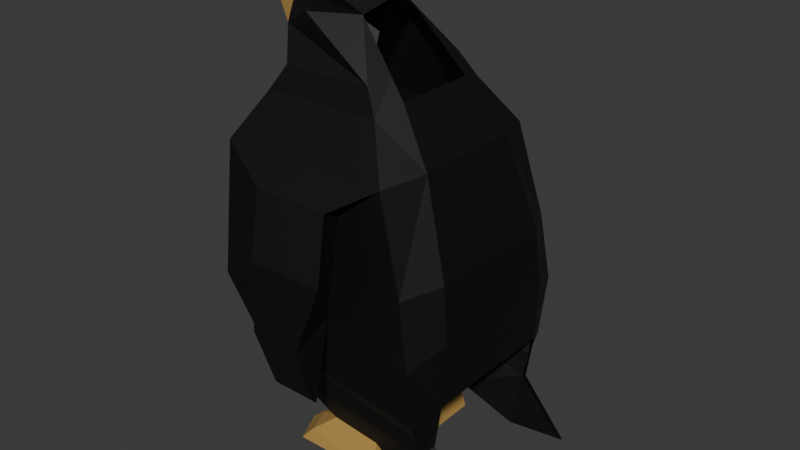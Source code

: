 # Source: Penguin.blend  (saved by Blender 4.4.30; exported with 4.5.12 LTS)
import bpy
from mathutils import Matrix  # noqa: F401  (used for matrix-valued properties, if any)

bpy.ops.wm.read_factory_settings(use_empty=True)
scene = bpy.context.scene
scene.name = 'Scene'

# ---- collections
col_collection = bpy.data.collections.new('Collection'); scene.collection.children.link(col_collection)

# ---- materials (node trees are filled in below, after node groups)
mat_feet = bpy.data.materials.new('Feet')
mat_black = bpy.data.materials.new('Black')
mat_white = bpy.data.materials.new('White')

# ---- material node trees
mat_feet.use_nodes = True; mat_feet.node_tree.nodes.clear()
_N = mat_feet.node_tree.nodes; _L = mat_feet.node_tree.links
n0 = _N.new('ShaderNodeBsdfPrincipled'); n0.name = 'Principled BSDF'; n0.location = (10, 300)
n0.inputs[0].default_value = (0.5149, 0.3095, 0.08228, 1.0)
n1 = _N.new('ShaderNodeOutputMaterial'); n1.name = 'Material Output'; n1.location = (300, 300)
_L.new(n0.outputs[0], n1.inputs[0])
n1.is_active_output = True
mat_black.use_nodes = True; mat_black.node_tree.nodes.clear()
_N = mat_black.node_tree.nodes; _L = mat_black.node_tree.links
n0 = _N.new('ShaderNodeBsdfPrincipled'); n0.name = 'Principled BSDF'; n0.location = (10, 300)
n0.inputs[0].default_value = (0.0, 0.0, 0.0, 1.0)
n0.inputs[2].default_value = 0.6
n1 = _N.new('ShaderNodeOutputMaterial'); n1.name = 'Material Output'; n1.location = (300, 300)
_L.new(n0.outputs[0], n1.inputs[0])
n1.is_active_output = True
mat_white.use_nodes = True; mat_white.node_tree.nodes.clear()
_N = mat_white.node_tree.nodes; _L = mat_white.node_tree.links
n0 = _N.new('ShaderNodeBsdfPrincipled'); n0.name = 'Principled BSDF'; n0.location = (10, 300)
n1 = _N.new('ShaderNodeOutputMaterial'); n1.name = 'Material Output'; n1.location = (300, 300)
_L.new(n0.outputs[0], n1.inputs[0])
n1.is_active_output = True

# ---- world
world_world = bpy.data.worlds.new('World'); scene.world = world_world
world_world.use_nodes = True; world_world.node_tree.nodes.clear()
_N = world_world.node_tree.nodes; _L = world_world.node_tree.links
n0 = _N.new('ShaderNodeOutputWorld'); n0.name = 'World Output'; n0.location = (300, 300)
n1 = _N.new('ShaderNodeBackground'); n1.name = 'Background'; n1.location = (10, 300)
n1.inputs[0].default_value = (0.05088, 0.05088, 0.05088, 1.0)
_L.new(n1.outputs[0], n0.inputs[0])
n0.is_active_output = True
world_world.color = (0.05088, 0.05088, 0.05088)
world_world.sun_shadow_jitter_overblur = 0.0

# ---- meshes
me_plane = bpy.data.meshes.new('Plane')
me_plane.from_pydata([(-0.2283, 4.096e-05, -0.04545), (-0.1896, -0.1484, -0.04545), (-0.08501, -0.09876, -0.1868), (-0.008335, -0.07395, -0.2495), (-0.01265, -0.2038, -0.3201), (-0.009017, -0.3645, -0.2495), (-0.2073, -0.3291, -0.04545), (-0.4022, -0.4035, -0.2136), (-0.4341, -0.4425, -0.2136), (-0.6502, -0.4956, -0.3838), (-0.9373, -0.5381, -0.515), (-0.6467, -0.733, 0.01247), (-0.6786, -0.7614, 0.01247), (-0.8912, -0.7685, -0.09851), (-1.217, -0.7366, -0.1185), (-1.483, -0.6019, -0.2045), (-1.6, -0.4885, -0.4855), (-1.82, -0.3503, -0.3625), (-1.935, -0.3043, -0.296), (-2.142, -0.000213, -0.6504), (-2.269, -0.1519, -0.2157), (-2.323, -0.0001321, -0.2017), (-0.2283, 0.0001425, 0.2328), (-0.1896, -0.1484, 0.2083), (-0.008228, -0.07395, 0.2204), (-0.01129, -0.2121, -0.1129), (-0.01177, -0.3645, 0.2204), (-0.1793, -0.3291, 0.2082), (-0.3168, -0.4035, 0.5318), (-0.4284, -0.4425, 0.5403), (-0.5349, -0.4956, 0.5513), (-0.8347, -0.5381, 0.5626), (-0.6467, -0.733, 0.227), (-0.6786, -0.7614, 0.227), (-0.8912, -0.7685, 0.1555), (-1.217, -0.7366, 0.2654), (-1.483, -0.6019, 0.1834), (-1.606, -0.4885, 0.3833), (-1.826, -0.3503, 0.2398), (-1.941, -0.3043, 0.164), (-2.174, -0.2618, -0.212), (-2.175, -0.1519, 0.01023), (-0.9303, -0.5428, -0.1702), (-0.9373, -0.5381, -0.3762), (-0.936, -0.539, 0.1225), (-2.071, -0.1764, -0.4073), (-2.226, -0.0001681, -0.3993), (-2.157, -0.1434, -0.4043), (-2.209, -0.1076, -0.4038), (-0.0847, -0.3556, -0.1853), (-0.1095, -0.2265, -0.2175), (-0.1985, -0.2387, -0.04545), (-0.03917, -0.3663, 0.5005), (-0.06048, -0.3849, 0.7784), (-1.628, -0.2783, 0.4559), (-1.873, -0.2102, 0.2742), (-0.9116, -0.357, 0.6281), (-0.595, -0.3589, 0.6154), (-1.157, -0.5218, 0.5105), (-1.184, -0.3393, 0.6019), (-0.3643, -0.3589, 0.5812), (-0.08803, -0.3589, 0.8134), (-1.628, -0.000213, 0.4559), (-1.184, -0.000213, 0.6019), (-0.9116, -0.000213, 0.6281), (-0.595, -0.000213, 0.6154), (-1.873, -0.000213, 0.2742), (-2.22, -0.0001321, 0.03985), (-1.96, -0.1934, 0.1982), (-1.604, -0.4885, 0.1808), (-1.602, -0.4885, -0.2369), (-1.821, -0.3503, -0.2722), (-0.4796, -0.3589, 0.5983)], [], [(17, 16, 70, 71), (4, 3, 24, 25), (18, 71, 38, 39), (5, 4, 25, 26), (19, 45, 47), (6, 49, 5, 26, 27), (20, 48, 47, 40, 41), (7, 6, 27, 52, 53, 28), (21, 20, 41), (8, 7, 28, 29), (9, 8, 29, 30), (10, 9, 30, 31, 44, 42, 43), (12, 11, 32, 33), (13, 12, 33, 34), (14, 13, 34, 35), (1, 0, 22, 23), (15, 14, 35, 36), (2, 1, 23, 24), (69, 70, 15), (3, 2, 24), (40, 39, 41), (31, 44, 69, 37, 58), (42, 44, 32, 11), (32, 44, 34, 33), (35, 34, 44), (36, 35, 44), (15, 42, 14), (11, 12, 13, 42), (14, 42, 13), (20, 21, 46, 48), (48, 46, 19), (47, 45, 18, 39, 40), (47, 48, 19), (1, 2, 50, 51), (6, 51, 50, 49), (2, 3, 4, 50), (5, 49, 50, 4), (26, 24, 23, 27), (24, 26, 25), (38, 37, 54, 55), (54, 37, 58, 59), (58, 59, 56, 31), (57, 56, 31, 30), (63, 62, 54, 59), (56, 59, 63, 64), (57, 56, 64, 65), (55, 54, 62, 66), (38, 55, 68, 39), (41, 39, 68), (21, 41, 67), (69, 44, 42, 43, 10, 16, 70), (71, 18, 17), (71, 70, 69, 37, 38), (70, 16, 15), (15, 36, 69), (70, 42, 15), (44, 69, 36), (36, 37, 69), (29, 72, 57, 30), (28, 60, 72, 29), (61, 60, 28, 53)])
me_plane.polygons.foreach_set('material_index', [1, 0, 1, 0, 0, 0, 1, 1, 1, 1, 1, 1, 1, 1, 1, 1, 1, 0, 1, 0, 1, 1, 1, 1, 1, 1, 1, 1, 1, 1, 0, 1, 0, 0, 0, 0, 0, 0, 0, 1, 1, 1, 1, 1, 1, 1, 1, 1, 1, 1, 1, 1, 1, 1, 1, 1, 1, 1, 1, 1, 1])
_uv = me_plane.uv_layers.new(name='UVMap')
_uv.uv.foreach_set('vector', [0.301, 0.3081, 0.378, 0.2371, 0.378, 0.2371, 0.301, 0.3081, 0.945, 0.3792, 0.9375, 0.4502, 0.9375, 0.4502, 0.945, 0.3792, 0.2601, 0.3318, 0.301, 0.3081, 0.301, 0.3081, 0.2601, 0.3318, 0.9363, 0.3009, 0.945, 0.3792, 0.945, 0.3792, 0.9363, 0.3009, 0.177, 0.3537, 0.2251, 0.341, 0.177, 0.3537, 0.8655, 0.3191, 0.9184, 0.3055, 0.9363, 0.3009, 0.9363, 0.3009, 0.8655, 0.3191, 0.146, 0.4101, 0.155, 0.3936, 0.177, 0.3537, 0.177, 0.3537, 0.146, 0.4101, 0.7973, 0.2808, 0.8655, 0.3191, 0.8655, 0.3191, 0.8314, 0.2999, 0.8144, 0.2904, 0.7973, 0.2808, 0.1249, 0.5048, 0.146, 0.4101, 0.146, 0.4101, 0.7861, 0.2608, 0.7973, 0.2808, 0.7973, 0.2808, 0.7861, 0.2608, 0.7105, 0.2335, 0.7861, 0.2608, 0.7861, 0.2608, 0.7105, 0.2335, 0.61, 0.2116, 0.7105, 0.2335, 0.7105, 0.2335, 0.61, 0.2116, 0.6104, 0.2112, 0.6124, 0.2092, 0.61, 0.2116, 0.7005, 0.09693, 0.7117, 0.1115, 0.7117, 0.1115, 0.7005, 0.09693, 0.6261, 0.09329, 0.7005, 0.09693, 0.7005, 0.09693, 0.6261, 0.09329, 0.512, 0.1097, 0.6261, 0.09329, 0.6261, 0.09329, 0.512, 0.1097, 0.8718, 0.4119, 0.8581, 0.4848, 0.8581, 0.4848, 0.8718, 0.4119, 0.4189, 0.1789, 0.512, 0.1097, 0.512, 0.1097, 0.4189, 0.1789, 0.909, 0.4374, 0.8718, 0.4119, 0.8718, 0.4119, 0.9375, 0.4502, 0.3779, 0.2371, 0.378, 0.2371, 0.4189, 0.1789, 0.9375, 0.4502, 0.909, 0.4374, 0.9375, 0.4502, 0.177, 0.3537, 0.2601, 0.3318, 0.146, 0.4101, 0.61, 0.2116, 0.6104, 0.2112, 0.3779, 0.2371, 0.378, 0.2371, 0.5335, 0.22, 0.6124, 0.2092, 0.6104, 0.2112, 0.7117, 0.1115, 0.7117, 0.1115, 0.7117, 0.1115, 0.6104, 0.2112, 0.6261, 0.09329, 0.7005, 0.09693, 0.512, 0.1097, 0.6261, 0.09329, 0.6104, 0.2112, 0.4189, 0.1789, 0.512, 0.1097, 0.6104, 0.2112, 0.4189, 0.1789, 0.0, 0.0, 0.512, 0.1097, 0.7117, 0.1115, 0.7005, 0.09693, 0.6261, 0.09329, 0.6124, 0.2092, 0.512, 0.1097, 0.0, 0.0, 0.6261, 0.09329, 0.146, 0.4101, 0.1249, 0.5048, 0.148, 0.4375, 0.155, 0.3936, 0.155, 0.3936, 0.148, 0.4375, 0.177, 0.3537, 0.177, 0.3537, 0.2251, 0.341, 0.2601, 0.3318, 0.2601, 0.3318, 0.177, 0.3537, 0.177, 0.3537, 0.155, 0.3936, 0.177, 0.3537, 0.8718, 0.4119, 0.909, 0.4374, 0.0, 0.0, 0.0, 0.0, 0.8655, 0.3191, 0.0, 0.0, 0.0, 0.0, 0.9184, 0.3055, 0.909, 0.4374, 0.9375, 0.4502, 0.945, 0.3792, 0.0, 0.0, 0.9363, 0.3009, 0.9184, 0.3055, 0.0, 0.0, 0.945, 0.3792, 0.9363, 0.3009, 0.9375, 0.4502, 0.8718, 0.4119, 0.8655, 0.3191, 0.9375, 0.4502, 0.9363, 0.3009, 0.945, 0.3792, 0.301, 0.3081, 0.378, 0.2371, 0.378, 0.2371, 0.301, 0.3081, 0.378, 0.2371, 0.378, 0.2371, 0.5335, 0.22, 0.008786, 0.01065, 0.5335, 0.22, 0.008786, 0.01065, 0.0, 0.0, 0.61, 0.2116, 0.0, 0.0, 0.0, 0.0, 0.61, 0.2116, 0.7105, 0.2335, 0.0, 0.0, 0.0, 0.0, 0.378, 0.2371, 0.008786, 0.01065, 0.0, 0.0, 0.008786, 0.01065, 0.0, 0.0, 0.0, 0.0, 0.0, 0.0, 0.0, 0.0, 0.0, 0.0, 0.0, 0.0, 0.301, 0.3081, 0.378, 0.2371, 0.0, 0.0, 0.0, 0.0, 0.301, 0.3081, 0.301, 0.3081, 0.0, 0.0, 0.2601, 0.3318, 0.146, 0.4101, 0.2601, 0.3318, 0.0, 0.0, 0.1249, 0.5048, 0.146, 0.4101, 0.0, 0.0, 0.3779, 0.2371, 0.6104, 0.2112, 0.6124, 0.2092, 0.61, 0.2116, 0.61, 0.2116, 0.378, 0.2371, 0.378, 0.2371, 0.301, 0.3081, 0.2601, 0.3318, 0.301, 0.3081, 0.301, 0.3081, 0.378, 0.2371, 0.3779, 0.2371, 0.378, 0.2371, 0.301, 0.3081, 0.378, 0.2371, 0.378, 0.2371, 0.4189, 0.1789, 0.4189, 0.1789, 0.4189, 0.1789, 0.3779, 0.2371, 0.378, 0.2371, 0.0, 0.0, 0.4189, 0.1789, 0.6104, 0.2112, 0.3779, 0.2371, 0.4189, 0.1789, 0.4189, 0.1789, 0.378, 0.2371, 0.3779, 0.2371, 0.7861, 0.2608, 0.0, 0.0, 0.0, 0.0, 0.7105, 0.2335, 0.7973, 0.2808, 0.0, 0.0, 0.0, 0.0, 0.7861, 0.2608, 0.0, 0.0, 0.0, 0.0, 0.7973, 0.2808, 0.8144, 0.2904])
me_plane.materials.append(mat_feet)
me_plane.materials.append(mat_black)
me_plane.materials.append(mat_white)
me_plane.update()

# ---- objects
ob_empty_noimp = bpy.data.objects.new('Empty-noimp', None)
ob_empty_001_noimp = bpy.data.objects.new('Empty.001-noimp', None)
ob_penguin = bpy.data.objects.new('Penguin', me_plane)

# ---- transforms, parenting, visibility, modifiers, constraints
ob_empty_noimp.location = (-2.205, -2.822, 0.0)
ob_empty_noimp.rotation_euler = (1.571, 0.0, 1.571)
ob_empty_noimp.scale = (2.21, 2.21, 2.21)
ob_empty_noimp.empty_display_type = 'IMAGE'
ob_empty_noimp.empty_display_size = 5.0
ob_empty_001_noimp.location = (0.1617, 7.735, 0.01693)
ob_empty_001_noimp.rotation_euler = (1.571, 0.0, 0.0)
ob_empty_001_noimp.scale = (2.21, 2.21, 2.21)
ob_empty_001_noimp.empty_display_type = 'IMAGE'
ob_empty_001_noimp.empty_display_size = 5.0
ob_penguin.location = (0.0, 0.0, 0.0)
ob_penguin.rotation_euler = (0.0, 1.571, 0.0)
_m = ob_penguin.modifiers.new('Mirror', 'MIRROR')
_m.use_axis = (False, True, False)

# ---- collection membership
col_collection.objects.link(ob_empty_noimp)
col_collection.objects.link(ob_empty_001_noimp)
col_collection.objects.link(ob_penguin)

# ---- scene / render settings (as saved in the file)
scene.frame_start = 1; scene.frame_end = 250; scene.frame_set(1)
scene.render.engine = 'BLENDER_EEVEE_NEXT'
bpy.context.view_layer.update()

# ---- added for rendering (the .blend has no active camera and no usable light): camera, sun
cam_auto = bpy.data.cameras.new('AutoCamera')
cam_auto.lens = 50.0
cam_auto.sensor_width = 36.0
cam_auto.clip_end = 1000.0
ob_auto_camera = bpy.data.objects.new('AutoCamera', cam_auto)
scene.collection.objects.link(ob_auto_camera)
ob_auto_camera.location = (2.98702, -3.48663, 3.48991)
ob_auto_camera.rotation_euler = (1.09748, -7.21219e-08, 0.694738)
scene.camera = ob_auto_camera
light_auto_sun = bpy.data.lights.new('AutoSun', 'SUN')
light_auto_sun.energy = 3.0
light_auto_sun.angle = 0.0523599
ob_auto_sun = bpy.data.objects.new('AutoSun', light_auto_sun)
scene.collection.objects.link(ob_auto_sun)
ob_auto_sun.rotation_euler = (0.872665, 0.174533, 0.523599)
bpy.context.view_layer.update()

